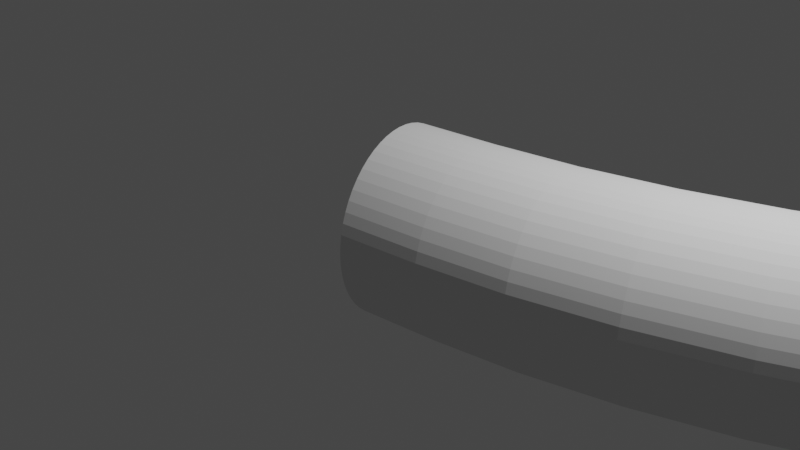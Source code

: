 # Source: pipe-45.blend  (saved by Blender 2.80.75; exported with 4.5.12 LTS)
import bpy
from mathutils import Matrix  # noqa: F401  (used for matrix-valued properties, if any)

bpy.ops.wm.read_factory_settings(use_empty=True)
scene = bpy.context.scene
scene.name = 'Scene'

# ---- collections
col_collection = bpy.data.collections.new('Collection'); scene.collection.children.link(col_collection)

# ---- world
world_world = bpy.data.worlds.new('World'); scene.world = world_world
world_world.use_nodes = True; world_world.node_tree.nodes.clear()
_N = world_world.node_tree.nodes; _L = world_world.node_tree.links
n0 = _N.new('ShaderNodeOutputWorld'); n0.name = 'World Output'; n0.location = (300, 300)
n1 = _N.new('ShaderNodeBackground'); n1.name = 'Background'; n1.location = (10, 300)
n1.inputs[0].default_value = (0.05088, 0.05088, 0.05088, 1.0)
_L.new(n1.outputs[0], n0.inputs[0])
n0.is_active_output = True
world_world.color = (0.05088, 0.05088, 0.05088)
world_world.use_sun_shadow = False
world_world.sun_shadow_jitter_overblur = 0.0

# ---- cameras
cam_camera = bpy.data.cameras.new('Camera')
cam_camera.clip_end = 100.0
cam_camera.ortho_scale = 7.314

# ---- lights
light_light = bpy.data.lights.new('Light', 'POINT')
light_light.transmission_factor = 0.0
light_light.energy = 1000.0
light_light.shadow_soft_size = 0.1
light_light.shadow_maximum_resolution = 0.006
light_light.use_absolute_resolution = True

# ---- meshes
me_plane_001 = bpy.data.meshes.new('Plane.001')
me_plane_001.from_pydata([(-0.2078, 0.9442, 0.2207), (-0.192, 0.8726, 0.4303), (-0.1666, 0.7572, 0.6183), (-0.1329, 0.6038, 0.7753), (-0.09246, 0.4202, 0.8934), (-0.04742, 0.2155, 0.9668), (1.909e-07, -4.731e-07, 0.9916), (0.04742, -0.2155, 0.9668), (0.09246, -0.4202, 0.8934), (0.1329, -0.6038, 0.7753), (0.1666, -0.7572, 0.6183), (0.192, -0.8726, 0.4303), (0.2078, -0.9442, 0.2207), (0.2131, -0.9685, -1.132e-06), (0.2078, -0.9442, -0.2207), (0.192, -0.8726, -0.4303), (0.1666, -0.7572, -0.6183), (0.1329, -0.6038, -0.7753), (0.09246, -0.4202, -0.8934), (0.04742, -0.2155, -0.9668), (-4.079e-07, 1.505e-06, -0.9916), (-0.04742, 0.2155, -0.9668), (-0.09246, 0.4202, -0.8934), (-0.1329, 0.6038, -0.7753), (-0.1666, 0.7572, -0.6183), (-0.192, 0.8726, -0.4303), (-0.2078, 0.9442, -0.2207), (-0.2131, 0.9685, 1.214e-06), (1.539, 1.217, 0.2207), (1.557, 1.146, 0.4303), (1.585, 1.032, 0.6183), (1.623, 0.88, 0.7753), (1.669, 0.698, 0.8934), (1.72, 0.4952, 0.9668), (1.773, 0.2816, 0.9916), (1.827, 0.06804, 0.9668), (1.878, -0.1348, 0.8934), (1.924, -0.3168, 0.7753), (1.962, -0.4688, 0.6183), (1.99, -0.5831, 0.4303), (2.008, -0.6541, 0.2207), (2.014, -0.6781, -1.139e-06), (2.008, -0.6541, -0.2207), (1.99, -0.5831, -0.4303), (1.962, -0.4688, -0.6183), (1.924, -0.3168, -0.7753), (1.878, -0.1348, -0.8934), (1.827, 0.06804, -0.9668), (1.773, 0.2816, -0.9916), (1.72, 0.4952, -0.9668), (1.669, 0.698, -0.8934), (1.623, 0.88, -0.7753), (1.585, 1.032, -0.6183), (1.557, 1.146, -0.4303), (1.539, 1.217, -0.2207), (1.533, 1.241, 1.22e-06), (3.268, 1.768, 0.2207), (3.296, 1.7, 0.4303), (3.341, 1.592, 0.6183), (3.4, 1.447, 0.7753), (3.472, 1.275, 0.8934), (3.552, 1.082, 0.9668), (3.636, 0.8792, 0.9916), (3.72, 0.6764, 0.9668), (3.8, 0.4837, 0.8934), (3.871, 0.3109, 0.7753), (3.931, 0.1666, 0.6183), (3.976, 0.058, 0.4303), (4.004, -0.009409, 0.2207), (4.013, -0.03226, -1.159e-06), (4.004, -0.009409, -0.2207), (3.976, 0.058, -0.4303), (3.931, 0.1666, -0.6183), (3.871, 0.3109, -0.7753), (3.8, 0.4837, -0.8934), (3.72, 0.6764, -0.9668), (3.636, 0.8792, -0.9916), (3.552, 1.082, -0.9668), (3.472, 1.275, -0.8934), (3.4, 1.447, -0.7753), (3.341, 1.592, -0.6183), (3.296, 1.7, -0.4303), (3.268, 1.768, -0.2207), (3.258, 1.791, 1.229e-06), (4.86, 2.586, 0.2207), (4.899, 2.524, 0.4303), (4.962, 2.425, 0.6183), (5.046, 2.293, 0.7753), (5.146, 2.135, 0.8934), (5.258, 1.959, 0.9668), (5.375, 1.773, 0.9916), (5.493, 1.588, 0.9668), (5.605, 1.412, 0.8934), (5.705, 1.254, 0.7753), (5.789, 1.122, 0.6183), (5.852, 1.023, 0.4303), (5.891, 0.9609, 0.2207), (5.904, 0.94, -1.16e-06), (5.891, 0.9609, -0.2207), (5.852, 1.023, -0.4303), (5.789, 1.122, -0.6183), (5.705, 1.254, -0.7753), (5.605, 1.412, -0.8934), (5.493, 1.588, -0.9668), (5.375, 1.774, -0.9916), (5.258, 1.959, -0.9668), (5.146, 2.135, -0.8934), (5.046, 2.293, -0.7753), (4.962, 2.425, -0.6183), (4.899, 2.524, -0.4303), (4.86, 2.586, -0.2207), (4.846, 2.607, 1.218e-06), (5.998, 3.409, 0.2207), (6.046, 3.354, 0.4303), (6.123, 3.264, 0.6183), (6.224, 3.145, 0.7753), (6.347, 3.003, 0.8934), (6.483, 2.844, 0.9668), (6.626, 2.677, 0.9916), (6.769, 2.509, 0.9668), (6.905, 2.351, 0.8934), (7.027, 2.208, 0.7753), (7.129, 2.089, 0.6183), (7.206, 2.0, 0.4303), (7.254, 1.944, 0.2207), (7.27, 1.925, -1.162e-06), (7.254, 1.944, -0.2207), (7.206, 2.0, -0.4303), (7.129, 2.089, -0.6183), (7.027, 2.208, -0.7753), (6.905, 2.351, -0.8934), (6.769, 2.509, -0.9668), (6.626, 2.677, -0.9916), (6.483, 2.844, -0.9668), (6.347, 3.003, -0.8934), (6.224, 3.145, -0.7753), (6.123, 3.264, -0.6183), (6.046, 3.354, -0.4303), (5.998, 3.409, -0.2207), (5.982, 3.428, 1.211e-06), (6.316, 3.684, 0.2207), (6.368, 3.632, 0.4303), (6.452, 3.548, 0.6183), (6.563, 3.437, 0.7753), (6.696, 3.304, 0.8934), (6.844, 3.156, 0.9668), (7.0, 3.0, 0.9916), (7.156, 2.844, 0.9668), (7.304, 2.696, 0.8934), (7.437, 2.563, 0.7753), (7.548, 2.452, 0.6183), (7.632, 2.368, 0.4303), (7.684, 2.316, 0.2207), (7.701, 2.299, -1.155e-06), (7.684, 2.316, -0.2207), (7.632, 2.368, -0.4303), (7.548, 2.452, -0.6183), (7.437, 2.563, -0.7753), (7.304, 2.696, -0.8934), (7.156, 2.844, -0.9668), (7.0, 3.0, -0.9916), (6.844, 3.156, -0.9668), (6.696, 3.304, -0.8934), (6.563, 3.437, -0.7753), (6.452, 3.548, -0.6183), (6.368, 3.632, -0.4303), (6.316, 3.684, -0.2207), (6.299, 3.701, 1.207e-06), (-0.2118, 0.9624, 0.111), (0.6653, 1.059, 0.2207), (1.534, 1.235, 0.111), (0.6599, 1.083, 1.217e-06), (-0.2011, 0.9141, 0.3275), (0.6813, 0.9875, 0.4303), (1.546, 1.187, 0.3275), (-0.1804, 0.82, 0.5276), (0.7071, 0.8723, 0.6183), (1.57, 1.094, 0.5276), (-0.1507, 0.6848, 0.7012), (0.7414, 0.7191, 0.7753), (1.603, 0.9602, 0.7012), (-0.1134, 0.5153, 0.8396), (0.7825, 0.5357, 0.8934), (1.645, 0.7922, 0.8396), (-0.07038, 0.3199, 0.936), (0.8283, 0.3312, 0.9668), (1.694, 0.5986, 0.936), (-0.02386, 0.1084, 0.9854), (0.8765, 0.1159, 0.9916), (1.747, 0.3891, 0.9854), (0.02386, -0.1084, 0.9854), (0.9246, -0.09933, 0.9668), (1.8, 0.1741, 0.9854), (0.07038, -0.3199, 0.936), (0.9704, -0.3038, 0.8934), (1.853, -0.03538, 0.936), (0.1134, -0.5153, 0.8396), (1.011, -0.4872, 0.7753), (1.902, -0.229, 0.8396), (0.1507, -0.6848, 0.7012), (1.046, -0.6404, 0.6183), (1.944, -0.397, 0.7012), (0.1804, -0.82, 0.5276), (1.072, -0.7556, 0.4303), (1.977, -0.531, 0.5276), (0.2011, -0.9141, 0.3275), (1.088, -0.8272, 0.2207), (2.001, -0.6243, 0.3275), (0.2118, -0.9624, 0.111), (1.093, -0.8514, -1.138e-06), (2.013, -0.6721, 0.111), (0.2118, -0.9624, -0.111), (1.088, -0.8272, -0.2207), (2.013, -0.6721, -0.111), (0.2011, -0.9141, -0.3275), (1.072, -0.7556, -0.4303), (2.001, -0.6243, -0.3275), (0.1804, -0.82, -0.5276), (1.046, -0.6404, -0.6183), (1.977, -0.531, -0.5276), (0.1507, -0.6848, -0.7012), (1.011, -0.4872, -0.7753), (1.944, -0.397, -0.7012), (0.1134, -0.5153, -0.8396), (0.9704, -0.3038, -0.8934), (1.902, -0.229, -0.8396), (0.07038, -0.3199, -0.936), (0.9246, -0.09932, -0.9668), (1.853, -0.03538, -0.936), (0.02386, -0.1084, -0.9854), (0.8765, 0.1159, -0.9916), (1.8, 0.1741, -0.9854), (-0.02386, 0.1084, -0.9854), (0.8283, 0.3312, -0.9668), (1.747, 0.3891, -0.9854), (-0.07038, 0.3199, -0.936), (0.7825, 0.5357, -0.8934), (1.694, 0.5986, -0.936), (-0.1134, 0.5153, -0.8396), (0.7414, 0.7191, -0.7753), (1.645, 0.7922, -0.8396), (-0.1507, 0.6848, -0.7012), (0.7071, 0.8723, -0.6183), (1.603, 0.9603, -0.7012), (-0.1804, 0.82, -0.5276), (0.6813, 0.9875, -0.4303), (1.57, 1.094, -0.5276), (-0.2011, 0.9141, -0.3275), (0.6653, 1.059, -0.2207), (1.546, 1.187, -0.3275), (-0.2118, 0.9624, -0.111), (1.534, 1.235, -0.111), (2.41, 1.454, 0.2207), (3.261, 1.785, 0.111), (2.403, 1.477, 1.223e-06), (2.432, 1.384, 0.4303), (3.279, 1.739, 0.3275), (2.468, 1.272, 0.6183), (3.316, 1.651, 0.5276), (2.516, 1.123, 0.7753), (3.369, 1.524, 0.7012), (2.572, 0.9446, 0.8934), (3.435, 1.364, 0.8396), (2.636, 0.7458, 0.9668), (3.511, 1.18, 0.936), (2.702, 0.5365, 0.9916), (3.594, 0.9812, 0.9854), (2.769, 0.3272, 0.9668), (3.678, 0.7771, 0.9854), (2.832, 0.1284, 0.8934), (3.761, 0.5781, 0.936), (2.889, -0.04998, 0.7753), (3.837, 0.3943, 0.8396), (2.936, -0.1989, 0.6183), (3.903, 0.2347, 0.7012), (2.972, -0.311, 0.4303), (3.955, 0.1074, 0.5276), (2.994, -0.3806, 0.2207), (3.992, 0.01889, 0.3275), (3.002, -0.4041, -1.145e-06), (4.011, -0.02652, 0.111), (2.994, -0.3806, -0.2207), (4.011, -0.02652, -0.111), (2.972, -0.311, -0.4303), (3.992, 0.01889, -0.3275), (2.936, -0.1989, -0.6183), (3.955, 0.1074, -0.5276), (2.889, -0.04998, -0.7753), (3.903, 0.2347, -0.7012), (2.832, 0.1284, -0.8934), (3.837, 0.3943, -0.8396), (2.769, 0.3272, -0.9668), (3.761, 0.5781, -0.936), (2.702, 0.5365, -0.9916), (3.678, 0.7771, -0.9854), (2.636, 0.7458, -0.9668), (3.594, 0.9812, -0.9854), (2.572, 0.9446, -0.8934), (3.511, 1.18, -0.936), (2.516, 1.123, -0.7753), (3.435, 1.364, -0.8396), (2.468, 1.272, -0.6183), (3.369, 1.524, -0.7012), (2.432, 1.384, -0.4303), (3.316, 1.651, -0.5276), (2.41, 1.454, -0.2207), (3.279, 1.739, -0.3275), (3.261, 1.785, -0.111), (4.094, 2.15, 0.2207), (4.85, 2.602, 0.111), (4.082, 2.172, 1.223e-06), (4.128, 2.085, 0.4303), (4.876, 2.56, 0.3275), (4.182, 1.981, 0.6183), (4.927, 2.479, 0.5276), (4.254, 1.843, 0.7753), (5.001, 2.363, 0.7012), (4.34, 1.677, 0.8934), (5.094, 2.217, 0.8396), (4.437, 1.492, 0.9668), (5.201, 2.049, 0.936), (4.538, 1.297, 0.9916), (5.316, 1.867, 0.9854), (4.64, 1.102, 0.9668), (5.434, 1.68, 0.9854), (4.736, 0.9174, 0.8934), (5.55, 1.498, 0.936), (4.823, 0.7515, 0.7753), (5.657, 1.33, 0.8396), (4.895, 0.6129, 0.6183), (5.749, 1.184, 0.7012), (4.949, 0.5087, 0.4303), (5.823, 1.068, 0.5276), (4.983, 0.444, 0.2207), (5.874, 0.9868, 0.3275), (4.994, 0.422, -1.156e-06), (5.901, 0.9452, 0.111), (4.983, 0.444, -0.2207), (5.901, 0.9452, -0.111), (4.949, 0.5087, -0.4303), (5.874, 0.9868, -0.3275), (4.895, 0.6129, -0.6183), (5.823, 1.068, -0.5276), (4.823, 0.7515, -0.7753), (5.749, 1.184, -0.7012), (4.736, 0.9174, -0.8934), (5.657, 1.33, -0.8396), (4.64, 1.102, -0.9668), (5.55, 1.498, -0.936), (4.538, 1.297, -0.9916), (5.434, 1.68, -0.9854), (4.437, 1.492, -0.9668), (5.316, 1.867, -0.9854), (4.34, 1.677, -0.8934), (5.201, 2.049, -0.936), (4.254, 1.843, -0.7753), (5.094, 2.217, -0.8396), (4.182, 1.981, -0.6183), (5.001, 2.363, -0.7012), (4.128, 2.085, -0.4303), (4.927, 2.479, -0.5276), (4.094, 2.15, -0.2207), (4.876, 2.56, -0.3275), (4.85, 2.602, -0.111), (5.523, 3.042, 0.2207), (5.986, 3.423, 0.111), (5.508, 3.062, 1.215e-06), (5.567, 2.983, 0.4303), (6.018, 3.386, 0.3275), (5.638, 2.889, 0.6183), (6.081, 3.313, 0.5276), (5.732, 2.764, 0.7753), (6.171, 3.208, 0.7012), (5.844, 2.614, 0.8934), (6.283, 3.076, 0.8396), (5.969, 2.447, 0.9668), (6.413, 2.925, 0.936), (6.101, 2.272, 0.9916), (6.554, 2.761, 0.9854), (6.233, 2.096, 0.9668), (6.698, 2.592, 0.9854), (6.359, 1.929, 0.8934), (6.839, 2.428, 0.936), (6.471, 1.779, 0.7753), (6.968, 2.277, 0.8396), (6.565, 1.654, 0.6183), (7.081, 2.145, 0.7012), (6.636, 1.56, 0.4303), (7.171, 2.04, 0.5276), (6.68, 1.501, 0.2207), (7.234, 1.967, 0.3275), (6.695, 1.482, -1.158e-06), (7.266, 1.93, 0.111), (6.68, 1.501, -0.2207), (7.266, 1.93, -0.111), (6.636, 1.56, -0.4303), (7.234, 1.967, -0.3275), (6.565, 1.654, -0.6183), (7.171, 2.04, -0.5276), (6.471, 1.779, -0.7753), (7.081, 2.145, -0.7012), (6.359, 1.929, -0.8934), (6.968, 2.277, -0.8396), (6.233, 2.096, -0.9668), (6.839, 2.428, -0.936), (6.101, 2.272, -0.9916), (6.698, 2.593, -0.9854), (5.969, 2.447, -0.9668), (6.554, 2.761, -0.9854), (5.844, 2.614, -0.8934), (6.413, 2.925, -0.936), (5.732, 2.764, -0.7753), (6.283, 3.076, -0.8396), (5.638, 2.889, -0.6183), (6.171, 3.208, -0.7012), (5.567, 2.983, -0.4303), (6.081, 3.313, -0.5276), (5.523, 3.042, -0.2207), (6.018, 3.386, -0.3275), (5.986, 3.423, -0.111), (6.228, 3.6, 0.2207), (6.303, 3.697, 0.111), (6.211, 3.618, 1.211e-06), (6.279, 3.547, 0.4303), (6.338, 3.662, 0.3275), (6.359, 3.461, 0.6183), (6.406, 3.594, 0.5276), (6.467, 3.346, 0.7753), (6.504, 3.496, 0.7012), (6.595, 3.209, 0.8934), (6.627, 3.373, 0.8396), (6.738, 3.056, 0.9668), (6.768, 3.232, 0.936), (6.889, 2.895, 0.9916), (6.921, 3.079, 0.9854), (7.04, 2.734, 0.9668), (7.079, 2.921, 0.9854), (7.183, 2.581, 0.8934), (7.232, 2.768, 0.936), (7.311, 2.444, 0.7753), (7.373, 2.627, 0.8396), (7.419, 2.33, 0.6183), (7.496, 2.504, 0.7012), (7.499, 2.244, 0.4303), (7.594, 2.406, 0.5276), (7.549, 2.19, 0.2207), (7.662, 2.338, 0.3275), (7.566, 2.172, -1.153e-06), (7.697, 2.303, 0.111), (7.549, 2.19, -0.2207), (7.697, 2.303, -0.111), (7.499, 2.244, -0.4303), (7.662, 2.338, -0.3275), (7.419, 2.33, -0.6183), (7.594, 2.406, -0.5276), (7.311, 2.444, -0.7753), (7.496, 2.504, -0.7012), (7.183, 2.582, -0.8934), (7.373, 2.627, -0.8396), (7.04, 2.734, -0.9668), (7.232, 2.768, -0.936), (6.889, 2.895, -0.9916), (7.079, 2.921, -0.9854), (6.738, 3.056, -0.9668), (6.921, 3.079, -0.9854), (6.595, 3.209, -0.8934), (6.768, 3.232, -0.936), (6.467, 3.346, -0.7753), (6.627, 3.373, -0.8396), (6.359, 3.461, -0.6183), (6.504, 3.496, -0.7012), (6.279, 3.547, -0.4303), (6.406, 3.594, -0.5276), (6.228, 3.6, -0.2207), (6.338, 3.662, -0.3275), (6.303, 3.697, -0.111), (0.6612, 1.077, 0.111), (0.672, 1.029, 0.3275), (0.6931, 0.935, 0.5276), (0.7233, 0.8, 0.7012), (0.7612, 0.6306, 0.8396), (0.8049, 0.4354, 0.936), (0.8522, 0.2243, 0.9854), (0.9007, 0.007626, 0.9854), (0.948, -0.2036, 0.936), (0.9917, -0.3987, 0.8396), (1.03, -0.5681, 0.7012), (1.06, -0.7032, 0.5276), (1.081, -0.7972, 0.3275), (1.092, -0.8454, 0.111), (1.092, -0.8454, -0.111), (1.081, -0.7972, -0.3275), (1.06, -0.7032, -0.5276), (1.03, -0.5681, -0.7012), (0.9917, -0.3987, -0.8396), (0.948, -0.2036, -0.936), (0.9007, 0.007628, -0.9854), (0.8522, 0.2243, -0.9854), (0.8049, 0.4354, -0.936), (0.7612, 0.6306, -0.8396), (0.7233, 0.8, -0.7012), (0.6931, 0.935, -0.5276), (0.672, 1.029, -0.3275), (0.6612, 1.077, -0.111), (2.405, 1.471, 0.111), (2.42, 1.424, 0.3275), (2.449, 1.333, 0.5276), (2.49, 1.202, 0.7012), (2.543, 1.037, 0.8396), (2.603, 0.8472, 0.936), (2.669, 0.6418, 0.9854), (2.736, 0.4312, 0.9854), (2.801, 0.2258, 0.936), (2.862, 0.03605, 0.8396), (2.914, -0.1286, 0.7012), (2.956, -0.26, 0.5276), (2.985, -0.3513, 0.3275), (3.0, -0.3982, 0.111), (3.0, -0.3982, -0.111), (2.985, -0.3513, -0.3275), (2.956, -0.26, -0.5276), (2.914, -0.1286, -0.7012), (2.862, 0.03605, -0.8396), (2.801, 0.2258, -0.936), (2.736, 0.4312, -0.9854), (2.669, 0.6418, -0.9854), (2.603, 0.8472, -0.936), (2.543, 1.037, -0.8396), (2.49, 1.202, -0.7012), (2.449, 1.333, -0.5276), (2.42, 1.424, -0.3275), (2.405, 1.471, -0.111), (4.085, 2.166, 0.111), (4.108, 2.123, 0.3275), (4.152, 2.038, 0.5276), (4.216, 1.916, 0.7012), (4.296, 1.763, 0.8396), (4.388, 1.586, 0.936), (4.487, 1.395, 0.9854), (4.589, 1.199, 0.9854), (4.689, 1.008, 0.936), (4.781, 0.8315, 0.8396), (4.861, 0.6783, 0.7012), (4.924, 0.5561, 0.5276), (4.969, 0.4711, 0.3275), (4.991, 0.4275, 0.111), (4.991, 0.4275, -0.111), (4.969, 0.4711, -0.3275), (4.924, 0.5561, -0.5276), (4.861, 0.6783, -0.7012), (4.781, 0.8315, -0.8396), (4.689, 1.008, -0.936), (4.589, 1.199, -0.9854), (4.487, 1.395, -0.9854), (4.388, 1.586, -0.936), (4.296, 1.763, -0.8396), (4.216, 1.916, -0.7012), (4.152, 2.038, -0.5276), (4.108, 2.123, -0.3275), (4.085, 2.166, -0.111), (5.512, 3.057, 0.111), (5.541, 3.017, 0.3275), (5.599, 2.941, 0.5276), (5.682, 2.83, 0.7012), (5.786, 2.692, 0.8396), (5.905, 2.533, 0.936), (6.035, 2.36, 0.9854), (6.168, 2.183, 0.9854), (6.297, 2.011, 0.936), (6.417, 1.851, 0.8396), (6.521, 1.713, 0.7012), (6.604, 1.603, 0.5276), (6.661, 1.526, 0.3275), (6.691, 1.487, 0.111), (6.691, 1.487, -0.111), (6.661, 1.526, -0.3275), (6.604, 1.603, -0.5276), (6.521, 1.713, -0.7012), (6.417, 1.851, -0.8396), (6.297, 2.011, -0.936), (6.168, 2.183, -0.9854), (6.035, 2.36, -0.9854), (5.905, 2.533, -0.936), (5.786, 2.692, -0.8396), (5.682, 2.83, -0.7012), (5.599, 2.941, -0.5276), (5.541, 3.017, -0.3275), (5.512, 3.057, -0.111), (6.216, 3.614, 0.111), (6.25, 3.578, 0.3275), (6.315, 3.507, 0.5276), (6.41, 3.407, 0.7012), (6.528, 3.28, 0.8396), (6.665, 3.134, 0.936), (6.813, 2.976, 0.9854), (6.965, 2.814, 0.9854), (7.113, 2.656, 0.936), (7.249, 2.511, 0.8396), (7.368, 2.384, 0.7012), (7.462, 2.283, 0.5276), (7.528, 2.213, 0.3275), (7.562, 2.177, 0.111), (7.562, 2.177, -0.111), (7.528, 2.213, -0.3275), (7.462, 2.283, -0.5276), (7.368, 2.384, -0.7012), (7.249, 2.511, -0.8396), (7.113, 2.656, -0.936), (6.965, 2.814, -0.9854), (6.813, 2.976, -0.9854), (6.665, 3.134, -0.936), (6.528, 3.28, -0.8396), (6.41, 3.407, -0.7012), (6.315, 3.507, -0.5276), (6.25, 3.578, -0.3275), (6.216, 3.614, -0.111), (-0.2014, 0.8958, 0.2096), (-0.1861, 0.8278, 0.4087), (-0.1615, 0.7183, 0.5873), (-0.1288, 0.5728, 0.7363), (-0.0896, 0.3985, 0.8485), (-0.04594, 0.2043, 0.9181), (2.003e-05, -0.0001515, 0.9416), (0.04597, -0.2046, 0.918), (0.08962, -0.3988, 0.8484), (0.1288, -0.5729, 0.7362), (0.1615, -0.7184, 0.5871), (0.1861, -0.8279, 0.4086), (0.2013, -0.8959, 0.2095), (0.2065, -0.9189, -1.132e-06), (0.2013, -0.8959, -0.2095), (0.1861, -0.8279, -0.4086), (0.1615, -0.7184, -0.5871), (0.1288, -0.5729, -0.7362), (0.08962, -0.3988, -0.8484), (0.04597, -0.2046, -0.918), (1.943e-05, -0.0001496, -0.9416), (-0.04594, 0.2043, -0.9181), (-0.0896, 0.3985, -0.8485), (-0.1288, 0.5728, -0.7363), (-0.1615, 0.7183, -0.5873), (-0.1861, 0.8278, -0.4087), (-0.2014, 0.8958, -0.2096), (-0.2066, 0.9189, 1.214e-06), (1.549, 1.17, 0.2095), (1.566, 1.102, 0.4086), (1.594, 0.9938, 0.5871), (1.63, 0.8496, 0.7362), (1.674, 0.6769, 0.8484), (1.722, 0.4844, 0.918), (1.773, 0.2817, 0.9416), (1.825, 0.07898, 0.9181), (1.873, -0.1136, 0.8484), (1.917, -0.2863, 0.7363), (1.953, -0.4306, 0.5872), (1.98, -0.5392, 0.4086), (1.997, -0.6066, 0.2096), (2.003, -0.6294, -1.139e-06), (1.997, -0.6066, -0.2096), (1.98, -0.5392, -0.4086), (1.953, -0.4306, -0.5872), (1.917, -0.2863, -0.7363), (1.873, -0.1136, -0.8484), (1.825, 0.07898, -0.9181), (1.773, 0.2817, -0.9416), (1.722, 0.4844, -0.918), (1.674, 0.6769, -0.8484), (1.63, 0.8496, -0.7362), (1.594, 0.9938, -0.5871), (1.566, 1.102, -0.4086), (1.549, 1.17, -0.2095), (1.544, 1.193, 1.22e-06), (3.286, 1.723, 0.2096), (3.313, 1.659, 0.4086), (3.356, 1.556, 0.5872), (3.412, 1.419, 0.7362), (3.48, 1.255, 0.8484), (3.556, 1.072, 0.918), (3.636, 0.8792, 0.9416), (3.716, 0.6868, 0.9181), (3.791, 0.5039, 0.8485), (3.859, 0.3398, 0.7363), (3.916, 0.2028, 0.5872), (3.959, 0.09966, 0.4087), (3.985, 0.03563, 0.2096), (3.994, 0.01393, -1.159e-06), (3.985, 0.03563, -0.2096), (3.959, 0.09967, -0.4087), (3.916, 0.2028, -0.5872), (3.859, 0.3398, -0.7363), (3.791, 0.5039, -0.8485), (3.716, 0.6868, -0.9181), (3.636, 0.8792, -0.9416), (3.556, 1.072, -0.918), (3.48, 1.255, -0.8484), (3.412, 1.419, -0.7362), (3.356, 1.556, -0.5872), (3.313, 1.659, -0.4086), (3.286, 1.723, -0.2096), (3.277, 1.744, 1.229e-06), (4.886, 2.545, 0.2096), (4.923, 2.486, 0.4086), (4.983, 2.392, 0.5872), (5.062, 2.267, 0.7362), (5.157, 2.117, 0.8484), (5.263, 1.95, 0.918), (5.375, 1.774, 0.9416), (5.487, 1.598, 0.9181), (5.593, 1.43, 0.8485), (5.688, 1.28, 0.7363), (5.768, 1.155, 0.5872), (5.828, 1.061, 0.4087), (5.865, 1.002, 0.2096), (5.878, 0.9824, -1.16e-06), (5.865, 1.002, -0.2096), (5.828, 1.061, -0.4087), (5.768, 1.155, -0.5872), (5.688, 1.28, -0.7363), (5.593, 1.43, -0.8485), (5.487, 1.598, -0.9181), (5.375, 1.774, -0.9416), (5.263, 1.95, -0.918), (5.157, 2.117, -0.8484), (5.062, 2.267, -0.7362), (4.983, 2.392, -0.5872), (4.923, 2.486, -0.4086), (4.886, 2.545, -0.2096), (4.873, 2.565, 1.218e-06), (6.029, 3.371, 0.2096), (6.074, 3.318, 0.4086), (6.147, 3.234, 0.5871), (6.244, 3.121, 0.7362), (6.36, 2.986, 0.8484), (6.49, 2.835, 0.918), (6.626, 2.677, 0.9416), (6.762, 2.518, 0.918), (6.892, 2.368, 0.8484), (7.008, 2.233, 0.7363), (7.105, 2.12, 0.5872), (7.178, 2.035, 0.4086), (7.223, 1.982, 0.2096), (7.238, 1.964, -1.162e-06), (7.223, 1.982, -0.2096), (7.178, 2.035, -0.4086), (7.105, 2.12, -0.5872), (7.008, 2.233, -0.7363), (6.892, 2.368, -0.8484), (6.762, 2.518, -0.918), (6.626, 2.677, -0.9416), (6.49, 2.835, -0.918), (6.36, 2.986, -0.8484), (6.244, 3.121, -0.7362), (6.147, 3.234, -0.5871), (6.074, 3.318, -0.4086), (6.029, 3.371, -0.2096), (6.013, 3.389, 1.211e-06), (6.35, 3.648, 0.2095), (6.399, 3.599, 0.4086), (6.479, 3.52, 0.5871), (6.584, 3.415, 0.7362), (6.711, 3.288, 0.8484), (6.852, 3.148, 0.918), (7.0, 3.0, 0.9416), (7.148, 2.852, 0.918), (7.289, 2.712, 0.8484), (7.416, 2.586, 0.7362), (7.521, 2.48, 0.5871), (7.601, 2.401, 0.4086), (7.65, 2.352, 0.2096), (7.667, 2.335, -1.155e-06), (7.65, 2.352, -0.2096), (7.601, 2.401, -0.4086), (7.521, 2.48, -0.5871), (7.416, 2.586, -0.7362), (7.289, 2.712, -0.8484), (7.148, 2.852, -0.918), (7.0, 3.0, -0.9416), (6.852, 3.148, -0.918), (6.711, 3.288, -0.8484), (6.584, 3.415, -0.7362), (6.479, 3.52, -0.5871), (6.399, 3.599, -0.4086), (6.35, 3.648, -0.2095), (6.333, 3.665, 1.207e-06), (-0.2053, 0.9131, 0.1055), (0.6728, 1.011, 0.2096), (1.545, 1.187, 0.1054), (0.6676, 1.034, 1.217e-06), (-0.195, 0.8673, 0.3111), (0.6883, 0.943, 0.4086), (1.557, 1.141, 0.311), (-0.1749, 0.778, 0.5011), (0.7132, 0.8336, 0.5871), (1.579, 1.053, 0.501), (-0.1461, 0.6496, 0.666), (0.7463, 0.6883, 0.7362), (1.611, 0.9258, 0.6658), (-0.1099, 0.4887, 0.7974), (0.7859, 0.5142, 0.8484), (1.651, 0.7663, 0.7973), (-0.0682, 0.3033, 0.8889), (0.83, 0.3202, 0.918), (1.698, 0.5825, 0.8888), (-0.0231, 0.1027, 0.9357), (0.8764, 0.116, 0.9416), (1.748, 0.3837, 0.9357), (0.02314, -0.103, 0.9357), (0.9229, -0.08826, 0.9181), (1.799, 0.1797, 0.9357), (0.06822, -0.3036, 0.8888), (0.967, -0.2823, 0.8484), (1.849, -0.01919, 0.8888), (0.1099, -0.4889, 0.7973), (1.007, -0.4564, 0.7363), (1.896, -0.203, 0.7974), (0.146, -0.6498, 0.6658), (1.04, -0.6017, 0.5872), (1.936, -0.3625, 0.6659), (0.1749, -0.7781, 0.501), (1.064, -0.7111, 0.4086), (1.968, -0.4897, 0.5011), (0.1949, -0.8673, 0.311), (1.08, -0.7791, 0.2096), (1.99, -0.5783, 0.3111), (0.2052, -0.9131, 0.1054), (1.085, -0.8021, -1.138e-06), (2.002, -0.6237, 0.1054), (0.2052, -0.9131, -0.1054), (1.08, -0.7791, -0.2096), (2.002, -0.6237, -0.1055), (0.1949, -0.8673, -0.311), (1.064, -0.7111, -0.4086), (1.99, -0.5783, -0.3111), (0.1749, -0.7781, -0.501), (1.04, -0.6017, -0.5872), (1.968, -0.4897, -0.5011), (0.146, -0.6498, -0.6658), (1.007, -0.4563, -0.7363), (1.936, -0.3625, -0.6659), (0.1099, -0.4889, -0.7973), (0.967, -0.2823, -0.8484), (1.896, -0.203, -0.7974), (0.06822, -0.3036, -0.8888), (0.9229, -0.08826, -0.9181), (1.849, -0.01919, -0.8888), (0.02314, -0.103, -0.9357), (0.8764, 0.116, -0.9416), (1.799, 0.1797, -0.9357), (-0.02311, 0.1027, -0.9357), (0.83, 0.3202, -0.918), (1.748, 0.3837, -0.9357), (-0.0682, 0.3033, -0.8889), (0.7859, 0.5142, -0.8484), (1.698, 0.5825, -0.8888), (-0.1099, 0.4887, -0.7974), (0.7463, 0.6883, -0.7362), (1.651, 0.7663, -0.7973), (-0.1461, 0.6496, -0.666), (0.7132, 0.8336, -0.5871), (1.611, 0.9258, -0.6658), (-0.1749, 0.778, -0.5011), (0.6883, 0.943, -0.4086), (1.579, 1.053, -0.501), (-0.195, 0.8673, -0.3111), (0.6728, 1.011, -0.2096), (1.557, 1.141, -0.311), (-0.2053, 0.9131, -0.1055), (1.545, 1.187, -0.1054), (2.425, 1.407, 0.2096), (3.28, 1.739, 0.1055), (2.418, 1.429, 1.223e-06), (2.446, 1.341, 0.4086), (3.298, 1.696, 0.3111), (2.48, 1.235, 0.5871), (3.332, 1.612, 0.501), (2.525, 1.093, 0.7362), (3.382, 1.491, 0.6659), (2.579, 0.924, 0.8484), (3.445, 1.339, 0.7973), (2.639, 0.7352, 0.918), (3.517, 1.165, 0.8888), (2.702, 0.5366, 0.9416), (3.596, 0.9761, 0.9357), (2.765, 0.3379, 0.9181), (3.676, 0.7824, 0.9357), (2.826, 0.1491, 0.8485), (3.754, 0.5935, 0.8888), (2.879, -0.02019, 0.7363), (3.826, 0.419, 0.7974), (2.924, -0.1616, 0.5872), (3.889, 0.2675, 0.666), (2.958, -0.2681, 0.4087), (3.939, 0.1466, 0.5011), (2.979, -0.3341, 0.2096), (3.974, 0.06252, 0.3111), (2.986, -0.3565, -1.145e-06), (3.992, 0.01938, 0.1055), (2.979, -0.3341, -0.2096), (3.992, 0.01938, -0.1055), (2.958, -0.2681, -0.4087), (3.974, 0.06252, -0.3111), (2.924, -0.1616, -0.5872), (3.939, 0.1466, -0.5011), (2.879, -0.02019, -0.7363), (3.889, 0.2675, -0.666), (2.826, 0.1491, -0.8485), (3.826, 0.419, -0.7974), (2.765, 0.3379, -0.9181), (3.754, 0.5935, -0.8888), (2.702, 0.5366, -0.9416), (3.676, 0.7824, -0.9357), (2.639, 0.7352, -0.918), (3.596, 0.9761, -0.9357), (2.579, 0.924, -0.8484), (3.517, 1.165, -0.8888), (2.525, 1.093, -0.7362), (3.445, 1.339, -0.7973), (2.48, 1.235, -0.5871), (3.382, 1.491, -0.6659), (2.446, 1.341, -0.4086), (3.332, 1.612, -0.501), (2.425, 1.407, -0.2096), (3.298, 1.696, -0.3111), (3.28, 1.739, -0.1054), (4.116, 2.107, 0.2096), (4.876, 2.56, 0.1054), (4.105, 2.128, 1.223e-06), (4.148, 2.045, 0.4086), (4.901, 2.52, 0.311), (4.2, 1.946, 0.5872), (4.95, 2.443, 0.501), (4.268, 1.815, 0.7362), (5.02, 2.333, 0.6659), (4.35, 1.657, 0.8484), (5.108, 2.194, 0.7973), (4.442, 1.482, 0.918), (5.209, 2.035, 0.8888), (4.538, 1.297, 0.9416), (5.319, 1.862, 0.9357), (4.635, 1.112, 0.9181), (5.431, 1.685, 0.9357), (4.726, 0.9368, 0.8485), (5.541, 1.512, 0.8888), (4.808, 0.7793, 0.7363), (5.642, 1.353, 0.7974), (4.877, 0.6478, 0.5872), (5.73, 1.214, 0.666), (4.928, 0.5488, 0.4087), (5.801, 1.104, 0.5011), (4.96, 0.4873, 0.2096), (5.849, 1.027, 0.3111), (4.971, 0.4665, -1.156e-06), (5.874, 0.9874, 0.1055), (4.96, 0.4873, -0.2096), (5.874, 0.9874, -0.1055), (4.928, 0.5488, -0.4087), (5.849, 1.027, -0.3111), (4.877, 0.6478, -0.5872), (5.801, 1.104, -0.5011), (4.808, 0.7793, -0.7363), (5.73, 1.214, -0.666), (4.726, 0.9368, -0.8485), (5.642, 1.353, -0.7974), (4.635, 1.112, -0.9181), (5.541, 1.512, -0.8888), (4.538, 1.297, -0.9416), (5.431, 1.685, -0.9357), (4.442, 1.482, -0.918), (5.319, 1.862, -0.9357), (4.35, 1.657, -0.8484), (5.209, 2.035, -0.8888), (4.268, 1.815, -0.7362), (5.108, 2.194, -0.7973), (4.2, 1.946, -0.5872), (5.02, 2.333, -0.6659), (4.148, 2.045, -0.4086), (4.95, 2.443, -0.501), (4.116, 2.107, -0.2096), (4.901, 2.52, -0.311), (4.876, 2.56, -0.1054), (5.552, 3.002, 0.2096), (6.017, 3.384, 0.1054), (5.538, 3.021, 1.215e-06), (5.593, 2.947, 0.4086), (6.048, 3.349, 0.311), (5.661, 2.858, 0.5872), (6.107, 3.28, 0.501), (5.75, 2.739, 0.7362), (6.193, 3.18, 0.6659), (5.857, 2.597, 0.8484), (6.3, 3.056, 0.7973), (5.976, 2.438, 0.918), (6.424, 2.912, 0.8888), (6.101, 2.272, 0.9416), (6.557, 2.756, 0.9357), (6.227, 2.105, 0.9181), (6.694, 2.597, 0.9357), (6.346, 1.947, 0.8484), (6.828, 2.441, 0.8888), (6.453, 1.804, 0.7363), (6.952, 2.298, 0.7974), (6.542, 1.686, 0.5872), (7.059, 2.173, 0.6659), (6.609, 1.596, 0.4087), (7.145, 2.074, 0.5011), (6.651, 1.541, 0.2096), (7.204, 2.004, 0.3111), (6.665, 1.522, -1.158e-06), (7.235, 1.969, 0.1054), (6.651, 1.541, -0.2096), (7.235, 1.969, -0.1055), (6.609, 1.596, -0.4087), (7.204, 2.004, -0.3111), (6.542, 1.686, -0.5872), (7.145, 2.074, -0.5011), (6.453, 1.804, -0.7363), (7.059, 2.173, -0.6659), (6.346, 1.947, -0.8484), (6.952, 2.298, -0.7974), (6.227, 2.105, -0.9181), (6.828, 2.441, -0.8888), (6.101, 2.272, -0.9416), (6.694, 2.597, -0.9357), (5.976, 2.438, -0.918), (6.557, 2.756, -0.9357), (5.857, 2.597, -0.8484), (6.424, 2.912, -0.8888), (5.75, 2.739, -0.7362), (6.3, 3.056, -0.7973), (5.661, 2.858, -0.5872), (6.193, 3.18, -0.6659), (5.593, 2.947, -0.4086), (6.107, 3.28, -0.501), (5.552, 3.002, -0.2096), (6.048, 3.349, -0.311), (6.017, 3.384, -0.1054), (6.261, 3.564, 0.2095), (6.337, 3.661, 0.1054), (6.245, 3.581, 1.211e-06), (6.308, 3.513, 0.4086), (6.371, 3.628, 0.311), (6.385, 3.431, 0.5871), (6.435, 3.563, 0.501), (6.487, 3.323, 0.7362), (6.528, 3.47, 0.6658), (6.609, 3.193, 0.8484), (6.645, 3.354, 0.7973), (6.746, 3.048, 0.918), (6.78, 3.22, 0.8888), (6.889, 2.895, 0.9416), (6.925, 3.074, 0.9357), (7.032, 2.743, 0.918), (7.075, 2.926, 0.9357), (7.168, 2.598, 0.8484), (7.22, 2.78, 0.8888), (7.291, 2.468, 0.7362), (7.355, 2.646, 0.7973), (7.393, 2.359, 0.5872), (7.472, 2.53, 0.6659), (7.469, 2.278, 0.4086), (7.565, 2.437, 0.501), (7.517, 2.227, 0.2096), (7.63, 2.373, 0.311), (7.533, 2.21, -1.153e-06), (7.663, 2.339, 0.1054), (7.517, 2.227, -0.2096), (7.663, 2.339, -0.1054), (7.469, 2.278, -0.4086), (7.63, 2.373, -0.311), (7.393, 2.359, -0.5872), (7.565, 2.437, -0.501), (7.291, 2.468, -0.7363), (7.472, 2.53, -0.6659), (7.168, 2.598, -0.8484), (7.355, 2.646, -0.7973), (7.032, 2.743, -0.9181), (7.22, 2.78, -0.8888), (6.889, 2.895, -0.9416), (7.075, 2.926, -0.9357), (6.746, 3.048, -0.918), (6.925, 3.074, -0.9357), (6.609, 3.193, -0.8484), (6.78, 3.22, -0.8888), (6.487, 3.323, -0.7362), (6.645, 3.354, -0.7973), (6.385, 3.431, -0.5871), (6.528, 3.47, -0.6658), (6.308, 3.513, -0.4086), (6.435, 3.563, -0.501), (6.261, 3.564, -0.2095), (6.371, 3.628, -0.311), (6.337, 3.661, -0.1054), (0.6689, 1.028, 0.1054), (0.6793, 0.9824, 0.311), (0.6996, 0.8932, 0.501), (0.7288, 0.765, 0.6659), (0.7654, 0.6043, 0.7973), (0.8075, 0.4191, 0.8888), (0.8531, 0.2188, 0.9357), (0.8998, 0.01322, 0.9357), (0.9454, -0.1872, 0.8888), (0.9875, -0.3724, 0.7974), (1.024, -0.5331, 0.6659), (1.053, -0.6613, 0.5011), (1.073, -0.7505, 0.3111), (1.084, -0.7963, 0.1054), (1.084, -0.7963, -0.1055), (1.073, -0.7505, -0.3111), (1.053, -0.6613, -0.5011), (1.024, -0.5331, -0.6659), (0.9875, -0.3724, -0.7974), (0.9454, -0.1872, -0.8888), (0.8998, 0.01322, -0.9357), (0.8531, 0.2188, -0.9357), (0.8075, 0.4191, -0.8888), (0.7654, 0.6043, -0.7973), (0.7288, 0.765, -0.6659), (0.6996, 0.8932, -0.501), (0.6793, 0.9824, -0.311), (0.6689, 1.028, -0.1054), (2.42, 1.424, 0.1054), (2.434, 1.379, 0.311), (2.461, 1.293, 0.501), (2.501, 1.168, 0.6659), (2.551, 1.012, 0.7973), (2.608, 0.8314, 0.8888), (2.67, 0.6365, 0.9357), (2.734, 0.4366, 0.9357), (2.796, 0.2417, 0.8888), (2.853, 0.0615, 0.7974), (2.903, -0.09487, 0.6659), (2.943, -0.2196, 0.5011), (2.97, -0.3064, 0.3111), (2.985, -0.3509, 0.1055), (2.985, -0.3509, -0.1055), (2.97, -0.3064, -0.3111), (2.943, -0.2196, -0.5011), (2.903, -0.09487, -0.6659), (2.853, 0.0615, -0.7974), (2.796, 0.2417, -0.8888), (2.734, 0.4366, -0.9357), (2.67, 0.6365, -0.9357), (2.608, 0.8314, -0.8888), (2.551, 1.012, -0.7973), (2.501, 1.168, -0.6659), (2.461, 1.293, -0.501), (2.434, 1.379, -0.311), (2.42, 1.424, -0.1054), (4.108, 2.122, 0.1054), (4.13, 2.081, 0.3111), (4.172, 2.0, 0.501), (4.232, 1.884, 0.6659), (4.308, 1.739, 0.7973), (4.395, 1.571, 0.8888), (4.49, 1.39, 0.9357), (4.587, 1.204, 0.9357), (4.681, 1.023, 0.8888), (4.769, 0.8553, 0.7974), (4.844, 0.7098, 0.666), (4.905, 0.5938, 0.5011), (4.947, 0.5131, 0.3111), (4.969, 0.4717, 0.1055), (4.969, 0.4717, -0.1055), (4.947, 0.5131, -0.3111), (4.905, 0.5938, -0.5011), (4.844, 0.7098, -0.666), (4.769, 0.8553, -0.7974), (4.681, 1.023, -0.8888), (4.587, 1.204, -0.9357), (4.49, 1.39, -0.9357), (4.395, 1.571, -0.8888), (4.308, 1.739, -0.7973), (4.232, 1.884, -0.6659), (4.172, 2.0, -0.501), (4.13, 2.081, -0.3111), (4.108, 2.122, -0.1054), (5.541, 3.017, 0.1054), (5.569, 2.979, 0.311), (5.624, 2.906, 0.501), (5.703, 2.802, 0.6659), (5.801, 2.67, 0.7973), (5.915, 2.519, 0.8888), (6.038, 2.356, 0.9357), (6.164, 2.188, 0.9357), (6.288, 2.024, 0.8888), (6.401, 1.873, 0.7974), (6.5, 1.742, 0.6659), (6.579, 1.637, 0.5011), (6.634, 1.564, 0.3111), (6.662, 1.527, 0.1055), (6.662, 1.527, -0.1055), (6.634, 1.564, -0.3111), (6.579, 1.637, -0.5011), (6.5, 1.742, -0.6659), (6.401, 1.873, -0.7974), (6.288, 2.024, -0.8888), (6.164, 2.188, -0.9357), (6.038, 2.356, -0.9357), (5.915, 2.519, -0.8888), (5.801, 2.67, -0.7973), (5.703, 2.802, -0.6659), (5.624, 2.906, -0.501), (5.569, 2.979, -0.311), (5.541, 3.017, -0.1054), (6.249, 3.577, 0.1054), (6.281, 3.542, 0.311), (6.343, 3.476, 0.501), (6.433, 3.38, 0.6658), (6.546, 3.26, 0.7973), (6.676, 3.122, 0.8888), (6.817, 2.972, 0.9357), (6.961, 2.819, 0.9357), (7.102, 2.669, 0.8888), (7.232, 2.53, 0.7973), (7.344, 2.41, 0.6659), (7.434, 2.315, 0.501), (7.497, 2.248, 0.311), (7.529, 2.214, 0.1054), (7.529, 2.214, -0.1054), (7.497, 2.248, -0.311), (7.434, 2.315, -0.501), (7.344, 2.41, -0.6659), (7.232, 2.531, -0.7973), (7.102, 2.669, -0.8888), (6.961, 2.819, -0.9357), (6.817, 2.972, -0.9357), (6.676, 3.122, -0.8888), (6.546, 3.26, -0.7973), (6.433, 3.38, -0.6658), (6.343, 3.476, -0.501), (6.281, 3.542, -0.311), (6.249, 3.577, -0.1054)], [], [(0, 169, 476, 168), (169, 28, 170, 476), (476, 170, 55, 171), (168, 476, 171, 27), (1, 173, 477, 172), (173, 29, 174, 477), (477, 174, 28, 169), (172, 477, 169, 0), (2, 176, 478, 175), (176, 30, 177, 478), (478, 177, 29, 173), (175, 478, 173, 1), (3, 179, 479, 178), (179, 31, 180, 479), (479, 180, 30, 176), (178, 479, 176, 2), (4, 182, 480, 181), (182, 32, 183, 480), (480, 183, 31, 179), (181, 480, 179, 3), (5, 185, 481, 184), (185, 33, 186, 481), (481, 186, 32, 182), (184, 481, 182, 4), (6, 188, 482, 187), (188, 34, 189, 482), (482, 189, 33, 185), (187, 482, 185, 5), (7, 191, 483, 190), (191, 35, 192, 483), (483, 192, 34, 188), (190, 483, 188, 6), (8, 194, 484, 193), (194, 36, 195, 484), (484, 195, 35, 191), (193, 484, 191, 7), (9, 197, 485, 196), (197, 37, 198, 485), (485, 198, 36, 194), (196, 485, 194, 8), (10, 200, 486, 199), (200, 38, 201, 486), (486, 201, 37, 197), (199, 486, 197, 9), (11, 203, 487, 202), (203, 39, 204, 487), (487, 204, 38, 200), (202, 487, 200, 10), (12, 206, 488, 205), (206, 40, 207, 488), (488, 207, 39, 203), (205, 488, 203, 11), (13, 209, 489, 208), (209, 41, 210, 489), (489, 210, 40, 206), (208, 489, 206, 12), (14, 212, 490, 211), (212, 42, 213, 490), (490, 213, 41, 209), (211, 490, 209, 13), (15, 215, 491, 214), (215, 43, 216, 491), (491, 216, 42, 212), (214, 491, 212, 14), (16, 218, 492, 217), (218, 44, 219, 492), (492, 219, 43, 215), (217, 492, 215, 15), (17, 221, 493, 220), (221, 45, 222, 493), (493, 222, 44, 218), (220, 493, 218, 16), (18, 224, 494, 223), (224, 46, 225, 494), (494, 225, 45, 221), (223, 494, 221, 17), (19, 227, 495, 226), (227, 47, 228, 495), (495, 228, 46, 224), (226, 495, 224, 18), (20, 230, 496, 229), (230, 48, 231, 496), (496, 231, 47, 227), (229, 496, 227, 19), (21, 233, 497, 232), (233, 49, 234, 497), (497, 234, 48, 230), (232, 497, 230, 20), (22, 236, 498, 235), (236, 50, 237, 498), (498, 237, 49, 233), (235, 498, 233, 21), (23, 239, 499, 238), (239, 51, 240, 499), (499, 240, 50, 236), (238, 499, 236, 22), (24, 242, 500, 241), (242, 52, 243, 500), (500, 243, 51, 239), (241, 500, 239, 23), (25, 245, 501, 244), (245, 53, 246, 501), (501, 246, 52, 242), (244, 501, 242, 24), (26, 248, 502, 247), (248, 54, 249, 502), (502, 249, 53, 245), (247, 502, 245, 25), (27, 171, 503, 250), (171, 55, 251, 503), (503, 251, 54, 248), (250, 503, 248, 26), (28, 252, 504, 170), (252, 56, 253, 504), (504, 253, 83, 254), (170, 504, 254, 55), (29, 255, 505, 174), (255, 57, 256, 505), (505, 256, 56, 252), (174, 505, 252, 28), (30, 257, 506, 177), (257, 58, 258, 506), (506, 258, 57, 255), (177, 506, 255, 29), (31, 259, 507, 180), (259, 59, 260, 507), (507, 260, 58, 257), (180, 507, 257, 30), (32, 261, 508, 183), (261, 60, 262, 508), (508, 262, 59, 259), (183, 508, 259, 31), (33, 263, 509, 186), (263, 61, 264, 509), (509, 264, 60, 261), (186, 509, 261, 32), (34, 265, 510, 189), (265, 62, 266, 510), (510, 266, 61, 263), (189, 510, 263, 33), (35, 267, 511, 192), (267, 63, 268, 511), (511, 268, 62, 265), (192, 511, 265, 34), (36, 269, 512, 195), (269, 64, 270, 512), (512, 270, 63, 267), (195, 512, 267, 35), (37, 271, 513, 198), (271, 65, 272, 513), (513, 272, 64, 269), (198, 513, 269, 36), (38, 273, 514, 201), (273, 66, 274, 514), (514, 274, 65, 271), (201, 514, 271, 37), (39, 275, 515, 204), (275, 67, 276, 515), (515, 276, 66, 273), (204, 515, 273, 38), (40, 277, 516, 207), (277, 68, 278, 516), (516, 278, 67, 275), (207, 516, 275, 39), (41, 279, 517, 210), (279, 69, 280, 517), (517, 280, 68, 277), (210, 517, 277, 40), (42, 281, 518, 213), (281, 70, 282, 518), (518, 282, 69, 279), (213, 518, 279, 41), (43, 283, 519, 216), (283, 71, 284, 519), (519, 284, 70, 281), (216, 519, 281, 42), (44, 285, 520, 219), (285, 72, 286, 520), (520, 286, 71, 283), (219, 520, 283, 43), (45, 287, 521, 222), (287, 73, 288, 521), (521, 288, 72, 285), (222, 521, 285, 44), (46, 289, 522, 225), (289, 74, 290, 522), (522, 290, 73, 287), (225, 522, 287, 45), (47, 291, 523, 228), (291, 75, 292, 523), (523, 292, 74, 289), (228, 523, 289, 46), (48, 293, 524, 231), (293, 76, 294, 524), (524, 294, 75, 291), (231, 524, 291, 47), (49, 295, 525, 234), (295, 77, 296, 525), (525, 296, 76, 293), (234, 525, 293, 48), (50, 297, 526, 237), (297, 78, 298, 526), (526, 298, 77, 295), (237, 526, 295, 49), (51, 299, 527, 240), (299, 79, 300, 527), (527, 300, 78, 297), (240, 527, 297, 50), (52, 301, 528, 243), (301, 80, 302, 528), (528, 302, 79, 299), (243, 528, 299, 51), (53, 303, 529, 246), (303, 81, 304, 529), (529, 304, 80, 301), (246, 529, 301, 52), (54, 305, 530, 249), (305, 82, 306, 530), (530, 306, 81, 303), (249, 530, 303, 53), (55, 254, 531, 251), (254, 83, 307, 531), (531, 307, 82, 305), (251, 531, 305, 54), (56, 308, 532, 253), (308, 84, 309, 532), (532, 309, 111, 310), (253, 532, 310, 83), (57, 311, 533, 256), (311, 85, 312, 533), (533, 312, 84, 308), (256, 533, 308, 56), (58, 313, 534, 258), (313, 86, 314, 534), (534, 314, 85, 311), (258, 534, 311, 57), (59, 315, 535, 260), (315, 87, 316, 535), (535, 316, 86, 313), (260, 535, 313, 58), (60, 317, 536, 262), (317, 88, 318, 536), (536, 318, 87, 315), (262, 536, 315, 59), (61, 319, 537, 264), (319, 89, 320, 537), (537, 320, 88, 317), (264, 537, 317, 60), (62, 321, 538, 266), (321, 90, 322, 538), (538, 322, 89, 319), (266, 538, 319, 61), (63, 323, 539, 268), (323, 91, 324, 539), (539, 324, 90, 321), (268, 539, 321, 62), (64, 325, 540, 270), (325, 92, 326, 540), (540, 326, 91, 323), (270, 540, 323, 63), (65, 327, 541, 272), (327, 93, 328, 541), (541, 328, 92, 325), (272, 541, 325, 64), (66, 329, 542, 274), (329, 94, 330, 542), (542, 330, 93, 327), (274, 542, 327, 65), (67, 331, 543, 276), (331, 95, 332, 543), (543, 332, 94, 329), (276, 543, 329, 66), (68, 333, 544, 278), (333, 96, 334, 544), (544, 334, 95, 331), (278, 544, 331, 67), (69, 335, 545, 280), (335, 97, 336, 545), (545, 336, 96, 333), (280, 545, 333, 68), (70, 337, 546, 282), (337, 98, 338, 546), (546, 338, 97, 335), (282, 546, 335, 69), (71, 339, 547, 284), (339, 99, 340, 547), (547, 340, 98, 337), (284, 547, 337, 70), (72, 341, 548, 286), (341, 100, 342, 548), (548, 342, 99, 339), (286, 548, 339, 71), (73, 343, 549, 288), (343, 101, 344, 549), (549, 344, 100, 341), (288, 549, 341, 72), (74, 345, 550, 290), (345, 102, 346, 550), (550, 346, 101, 343), (290, 550, 343, 73), (75, 347, 551, 292), (347, 103, 348, 551), (551, 348, 102, 345), (292, 551, 345, 74), (76, 349, 552, 294), (349, 104, 350, 552), (552, 350, 103, 347), (294, 552, 347, 75), (77, 351, 553, 296), (351, 105, 352, 553), (553, 352, 104, 349), (296, 553, 349, 76), (78, 353, 554, 298), (353, 106, 354, 554), (554, 354, 105, 351), (298, 554, 351, 77), (79, 355, 555, 300), (355, 107, 356, 555), (555, 356, 106, 353), (300, 555, 353, 78), (80, 357, 556, 302), (357, 108, 358, 556), (556, 358, 107, 355), (302, 556, 355, 79), (81, 359, 557, 304), (359, 109, 360, 557), (557, 360, 108, 357), (304, 557, 357, 80), (82, 361, 558, 306), (361, 110, 362, 558), (558, 362, 109, 359), (306, 558, 359, 81), (83, 310, 559, 307), (310, 111, 363, 559), (559, 363, 110, 361), (307, 559, 361, 82), (84, 364, 560, 309), (364, 112, 365, 560), (560, 365, 139, 366), (309, 560, 366, 111), (85, 367, 561, 312), (367, 113, 368, 561), (561, 368, 112, 364), (312, 561, 364, 84), (86, 369, 562, 314), (369, 114, 370, 562), (562, 370, 113, 367), (314, 562, 367, 85), (87, 371, 563, 316), (371, 115, 372, 563), (563, 372, 114, 369), (316, 563, 369, 86), (88, 373, 564, 318), (373, 116, 374, 564), (564, 374, 115, 371), (318, 564, 371, 87), (89, 375, 565, 320), (375, 117, 376, 565), (565, 376, 116, 373), (320, 565, 373, 88), (90, 377, 566, 322), (377, 118, 378, 566), (566, 378, 117, 375), (322, 566, 375, 89), (91, 379, 567, 324), (379, 119, 380, 567), (567, 380, 118, 377), (324, 567, 377, 90), (92, 381, 568, 326), (381, 120, 382, 568), (568, 382, 119, 379), (326, 568, 379, 91), (93, 383, 569, 328), (383, 121, 384, 569), (569, 384, 120, 381), (328, 569, 381, 92), (94, 385, 570, 330), (385, 122, 386, 570), (570, 386, 121, 383), (330, 570, 383, 93), (95, 387, 571, 332), (387, 123, 388, 571), (571, 388, 122, 385), (332, 571, 385, 94), (96, 389, 572, 334), (389, 124, 390, 572), (572, 390, 123, 387), (334, 572, 387, 95), (97, 391, 573, 336), (391, 125, 392, 573), (573, 392, 124, 389), (336, 573, 389, 96), (98, 393, 574, 338), (393, 126, 394, 574), (574, 394, 125, 391), (338, 574, 391, 97), (99, 395, 575, 340), (395, 127, 396, 575), (575, 396, 126, 393), (340, 575, 393, 98), (100, 397, 576, 342), (397, 128, 398, 576), (576, 398, 127, 395), (342, 576, 395, 99), (101, 399, 577, 344), (399, 129, 400, 577), (577, 400, 128, 397), (344, 577, 397, 100), (102, 401, 578, 346), (401, 130, 402, 578), (578, 402, 129, 399), (346, 578, 399, 101), (103, 403, 579, 348), (403, 131, 404, 579), (579, 404, 130, 401), (348, 579, 401, 102), (104, 405, 580, 350), (405, 132, 406, 580), (580, 406, 131, 403), (350, 580, 403, 103), (105, 407, 581, 352), (407, 133, 408, 581), (581, 408, 132, 405), (352, 581, 405, 104), (106, 409, 582, 354), (409, 134, 410, 582), (582, 410, 133, 407), (354, 582, 407, 105), (107, 411, 583, 356), (411, 135, 412, 583), (583, 412, 134, 409), (356, 583, 409, 106), (108, 413, 584, 358), (413, 136, 414, 584), (584, 414, 135, 411), (358, 584, 411, 107), (109, 415, 585, 360), (415, 137, 416, 585), (585, 416, 136, 413), (360, 585, 413, 108), (110, 417, 586, 362), (417, 138, 418, 586), (586, 418, 137, 415), (362, 586, 415, 109), (111, 366, 587, 363), (366, 139, 419, 587), (587, 419, 138, 417), (363, 587, 417, 110), (112, 420, 588, 365), (420, 140, 421, 588), (588, 421, 167, 422), (365, 588, 422, 139), (113, 423, 589, 368), (423, 141, 424, 589), (589, 424, 140, 420), (368, 589, 420, 112), (114, 425, 590, 370), (425, 142, 426, 590), (590, 426, 141, 423), (370, 590, 423, 113), (115, 427, 591, 372), (427, 143, 428, 591), (591, 428, 142, 425), (372, 591, 425, 114), (116, 429, 592, 374), (429, 144, 430, 592), (592, 430, 143, 427), (374, 592, 427, 115), (117, 431, 593, 376), (431, 145, 432, 593), (593, 432, 144, 429), (376, 593, 429, 116), (118, 433, 594, 378), (433, 146, 434, 594), (594, 434, 145, 431), (378, 594, 431, 117), (119, 435, 595, 380), (435, 147, 436, 595), (595, 436, 146, 433), (380, 595, 433, 118), (120, 437, 596, 382), (437, 148, 438, 596), (596, 438, 147, 435), (382, 596, 435, 119), (121, 439, 597, 384), (439, 149, 440, 597), (597, 440, 148, 437), (384, 597, 437, 120), (122, 441, 598, 386), (441, 150, 442, 598), (598, 442, 149, 439), (386, 598, 439, 121), (123, 443, 599, 388), (443, 151, 444, 599), (599, 444, 150, 441), (388, 599, 441, 122), (124, 445, 600, 390), (445, 152, 446, 600), (600, 446, 151, 443), (390, 600, 443, 123), (125, 447, 601, 392), (447, 153, 448, 601), (601, 448, 152, 445), (392, 601, 445, 124), (126, 449, 602, 394), (449, 154, 450, 602), (602, 450, 153, 447), (394, 602, 447, 125), (127, 451, 603, 396), (451, 155, 452, 603), (603, 452, 154, 449), (396, 603, 449, 126), (128, 453, 604, 398), (453, 156, 454, 604), (604, 454, 155, 451), (398, 604, 451, 127), (129, 455, 605, 400), (455, 157, 456, 605), (605, 456, 156, 453), (400, 605, 453, 128), (130, 457, 606, 402), (457, 158, 458, 606), (606, 458, 157, 455), (402, 606, 455, 129), (131, 459, 607, 404), (459, 159, 460, 607), (607, 460, 158, 457), (404, 607, 457, 130), (132, 461, 608, 406), (461, 160, 462, 608), (608, 462, 159, 459), (406, 608, 459, 131), (133, 463, 609, 408), (463, 161, 464, 609), (609, 464, 160, 461), (408, 609, 461, 132), (134, 465, 610, 410), (465, 162, 466, 610), (610, 466, 161, 463), (410, 610, 463, 133), (135, 467, 611, 412), (467, 163, 468, 611), (611, 468, 162, 465), (412, 611, 465, 134), (136, 469, 612, 414), (469, 164, 470, 612), (612, 470, 163, 467), (414, 612, 467, 135), (137, 471, 613, 416), (471, 165, 472, 613), (613, 472, 164, 469), (416, 613, 469, 136), (138, 473, 614, 418), (473, 166, 474, 614), (614, 474, 165, 471), (418, 614, 471, 137), (139, 422, 615, 419), (422, 167, 475, 615), (615, 475, 166, 473), (419, 615, 473, 138), (616, 784, 1092, 785), (785, 1092, 786, 644), (1092, 787, 671, 786), (784, 643, 787, 1092), (617, 788, 1093, 789), (789, 1093, 790, 645), (1093, 785, 644, 790), (788, 616, 785, 1093), (618, 791, 1094, 792), (792, 1094, 793, 646), (1094, 789, 645, 793), (791, 617, 789, 1094), (619, 794, 1095, 795), (795, 1095, 796, 647), (1095, 792, 646, 796), (794, 618, 792, 1095), (620, 797, 1096, 798), (798, 1096, 799, 648), (1096, 795, 647, 799), (797, 619, 795, 1096), (621, 800, 1097, 801), (801, 1097, 802, 649), (1097, 798, 648, 802), (800, 620, 798, 1097), (622, 803, 1098, 804), (804, 1098, 805, 650), (1098, 801, 649, 805), (803, 621, 801, 1098), (623, 806, 1099, 807), (807, 1099, 808, 651), (1099, 804, 650, 808), (806, 622, 804, 1099), (624, 809, 1100, 810), (810, 1100, 811, 652), (1100, 807, 651, 811), (809, 623, 807, 1100), (625, 812, 1101, 813), (813, 1101, 814, 653), (1101, 810, 652, 814), (812, 624, 810, 1101), (626, 815, 1102, 816), (816, 1102, 817, 654), (1102, 813, 653, 817), (815, 625, 813, 1102), (627, 818, 1103, 819), (819, 1103, 820, 655), (1103, 816, 654, 820), (818, 626, 816, 1103), (628, 821, 1104, 822), (822, 1104, 823, 656), (1104, 819, 655, 823), (821, 627, 819, 1104), (629, 824, 1105, 825), (825, 1105, 826, 657), (1105, 822, 656, 826), (824, 628, 822, 1105), (630, 827, 1106, 828), (828, 1106, 829, 658), (1106, 825, 657, 829), (827, 629, 825, 1106), (631, 830, 1107, 831), (831, 1107, 832, 659), (1107, 828, 658, 832), (830, 630, 828, 1107), (632, 833, 1108, 834), (834, 1108, 835, 660), (1108, 831, 659, 835), (833, 631, 831, 1108), (633, 836, 1109, 837), (837, 1109, 838, 661), (1109, 834, 660, 838), (836, 632, 834, 1109), (634, 839, 1110, 840), (840, 1110, 841, 662), (1110, 837, 661, 841), (839, 633, 837, 1110), (635, 842, 1111, 843), (843, 1111, 844, 663), (1111, 840, 662, 844), (842, 634, 840, 1111), (636, 845, 1112, 846), (846, 1112, 847, 664), (1112, 843, 663, 847), (845, 635, 843, 1112), (637, 848, 1113, 849), (849, 1113, 850, 665), (1113, 846, 664, 850), (848, 636, 846, 1113), (638, 851, 1114, 852), (852, 1114, 853, 666), (1114, 849, 665, 853), (851, 637, 849, 1114), (639, 854, 1115, 855), (855, 1115, 856, 667), (1115, 852, 666, 856), (854, 638, 852, 1115), (640, 857, 1116, 858), (858, 1116, 859, 668), (1116, 855, 667, 859), (857, 639, 855, 1116), (641, 860, 1117, 861), (861, 1117, 862, 669), (1117, 858, 668, 862), (860, 640, 858, 1117), (642, 863, 1118, 864), (864, 1118, 865, 670), (1118, 861, 669, 865), (863, 641, 861, 1118), (643, 866, 1119, 787), (787, 1119, 867, 671), (1119, 864, 670, 867), (866, 642, 864, 1119), (644, 786, 1120, 868), (868, 1120, 869, 672), (1120, 870, 699, 869), (786, 671, 870, 1120), (645, 790, 1121, 871), (871, 1121, 872, 673), (1121, 868, 672, 872), (790, 644, 868, 1121), (646, 793, 1122, 873), (873, 1122, 874, 674), (1122, 871, 673, 874), (793, 645, 871, 1122), (647, 796, 1123, 875), (875, 1123, 876, 675), (1123, 873, 674, 876), (796, 646, 873, 1123), (648, 799, 1124, 877), (877, 1124, 878, 676), (1124, 875, 675, 878), (799, 647, 875, 1124), (649, 802, 1125, 879), (879, 1125, 880, 677), (1125, 877, 676, 880), (802, 648, 877, 1125), (650, 805, 1126, 881), (881, 1126, 882, 678), (1126, 879, 677, 882), (805, 649, 879, 1126), (651, 808, 1127, 883), (883, 1127, 884, 679), (1127, 881, 678, 884), (808, 650, 881, 1127), (652, 811, 1128, 885), (885, 1128, 886, 680), (1128, 883, 679, 886), (811, 651, 883, 1128), (653, 814, 1129, 887), (887, 1129, 888, 681), (1129, 885, 680, 888), (814, 652, 885, 1129), (654, 817, 1130, 889), (889, 1130, 890, 682), (1130, 887, 681, 890), (817, 653, 887, 1130), (655, 820, 1131, 891), (891, 1131, 892, 683), (1131, 889, 682, 892), (820, 654, 889, 1131), (656, 823, 1132, 893), (893, 1132, 894, 684), (1132, 891, 683, 894), (823, 655, 891, 1132), (657, 826, 1133, 895), (895, 1133, 896, 685), (1133, 893, 684, 896), (826, 656, 893, 1133), (658, 829, 1134, 897), (897, 1134, 898, 686), (1134, 895, 685, 898), (829, 657, 895, 1134), (659, 832, 1135, 899), (899, 1135, 900, 687), (1135, 897, 686, 900), (832, 658, 897, 1135), (660, 835, 1136, 901), (901, 1136, 902, 688), (1136, 899, 687, 902), (835, 659, 899, 1136), (661, 838, 1137, 903), (903, 1137, 904, 689), (1137, 901, 688, 904), (838, 660, 901, 1137), (662, 841, 1138, 905), (905, 1138, 906, 690), (1138, 903, 689, 906), (841, 661, 903, 1138), (663, 844, 1139, 907), (907, 1139, 908, 691), (1139, 905, 690, 908), (844, 662, 905, 1139), (664, 847, 1140, 909), (909, 1140, 910, 692), (1140, 907, 691, 910), (847, 663, 907, 1140), (665, 850, 1141, 911), (911, 1141, 912, 693), (1141, 909, 692, 912), (850, 664, 909, 1141), (666, 853, 1142, 913), (913, 1142, 914, 694), (1142, 911, 693, 914), (853, 665, 911, 1142), (667, 856, 1143, 915), (915, 1143, 916, 695), (1143, 913, 694, 916), (856, 666, 913, 1143), (668, 859, 1144, 917), (917, 1144, 918, 696), (1144, 915, 695, 918), (859, 667, 915, 1144), (669, 862, 1145, 919), (919, 1145, 920, 697), (1145, 917, 696, 920), (862, 668, 917, 1145), (670, 865, 1146, 921), (921, 1146, 922, 698), (1146, 919, 697, 922), (865, 669, 919, 1146), (671, 867, 1147, 870), (870, 1147, 923, 699), (1147, 921, 698, 923), (867, 670, 921, 1147), (672, 869, 1148, 924), (924, 1148, 925, 700), (1148, 926, 727, 925), (869, 699, 926, 1148), (673, 872, 1149, 927), (927, 1149, 928, 701), (1149, 924, 700, 928), (872, 672, 924, 1149), (674, 874, 1150, 929), (929, 1150, 930, 702), (1150, 927, 701, 930), (874, 673, 927, 1150), (675, 876, 1151, 931), (931, 1151, 932, 703), (1151, 929, 702, 932), (876, 674, 929, 1151), (676, 878, 1152, 933), (933, 1152, 934, 704), (1152, 931, 703, 934), (878, 675, 931, 1152), (677, 880, 1153, 935), (935, 1153, 936, 705), (1153, 933, 704, 936), (880, 676, 933, 1153), (678, 882, 1154, 937), (937, 1154, 938, 706), (1154, 935, 705, 938), (882, 677, 935, 1154), (679, 884, 1155, 939), (939, 1155, 940, 707), (1155, 937, 706, 940), (884, 678, 937, 1155), (680, 886, 1156, 941), (941, 1156, 942, 708), (1156, 939, 707, 942), (886, 679, 939, 1156), (681, 888, 1157, 943), (943, 1157, 944, 709), (1157, 941, 708, 944), (888, 680, 941, 1157), (682, 890, 1158, 945), (945, 1158, 946, 710), (1158, 943, 709, 946), (890, 681, 943, 1158), (683, 892, 1159, 947), (947, 1159, 948, 711), (1159, 945, 710, 948), (892, 682, 945, 1159), (684, 894, 1160, 949), (949, 1160, 950, 712), (1160, 947, 711, 950), (894, 683, 947, 1160), (685, 896, 1161, 951), (951, 1161, 952, 713), (1161, 949, 712, 952), (896, 684, 949, 1161), (686, 898, 1162, 953), (953, 1162, 954, 714), (1162, 951, 713, 954), (898, 685, 951, 1162), (687, 900, 1163, 955), (955, 1163, 956, 715), (1163, 953, 714, 956), (900, 686, 953, 1163), (688, 902, 1164, 957), (957, 1164, 958, 716), (1164, 955, 715, 958), (902, 687, 955, 1164), (689, 904, 1165, 959), (959, 1165, 960, 717), (1165, 957, 716, 960), (904, 688, 957, 1165), (690, 906, 1166, 961), (961, 1166, 962, 718), (1166, 959, 717, 962), (906, 689, 959, 1166), (691, 908, 1167, 963), (963, 1167, 964, 719), (1167, 961, 718, 964), (908, 690, 961, 1167), (692, 910, 1168, 965), (965, 1168, 966, 720), (1168, 963, 719, 966), (910, 691, 963, 1168), (693, 912, 1169, 967), (967, 1169, 968, 721), (1169, 965, 720, 968), (912, 692, 965, 1169), (694, 914, 1170, 969), (969, 1170, 970, 722), (1170, 967, 721, 970), (914, 693, 967, 1170), (695, 916, 1171, 971), (971, 1171, 972, 723), (1171, 969, 722, 972), (916, 694, 969, 1171), (696, 918, 1172, 973), (973, 1172, 974, 724), (1172, 971, 723, 974), (918, 695, 971, 1172), (697, 920, 1173, 975), (975, 1173, 976, 725), (1173, 973, 724, 976), (920, 696, 973, 1173), (698, 922, 1174, 977), (977, 1174, 978, 726), (1174, 975, 725, 978), (922, 697, 975, 1174), (699, 923, 1175, 926), (926, 1175, 979, 727), (1175, 977, 726, 979), (923, 698, 977, 1175), (700, 925, 1176, 980), (980, 1176, 981, 728), (1176, 982, 755, 981), (925, 727, 982, 1176), (701, 928, 1177, 983), (983, 1177, 984, 729), (1177, 980, 728, 984), (928, 700, 980, 1177), (702, 930, 1178, 985), (985, 1178, 986, 730), (1178, 983, 729, 986), (930, 701, 983, 1178), (703, 932, 1179, 987), (987, 1179, 988, 731), (1179, 985, 730, 988), (932, 702, 985, 1179), (704, 934, 1180, 989), (989, 1180, 990, 732), (1180, 987, 731, 990), (934, 703, 987, 1180), (705, 936, 1181, 991), (991, 1181, 992, 733), (1181, 989, 732, 992), (936, 704, 989, 1181), (706, 938, 1182, 993), (993, 1182, 994, 734), (1182, 991, 733, 994), (938, 705, 991, 1182), (707, 940, 1183, 995), (995, 1183, 996, 735), (1183, 993, 734, 996), (940, 706, 993, 1183), (708, 942, 1184, 997), (997, 1184, 998, 736), (1184, 995, 735, 998), (942, 707, 995, 1184), (709, 944, 1185, 999), (999, 1185, 1000, 737), (1185, 997, 736, 1000), (944, 708, 997, 1185), (710, 946, 1186, 1001), (1001, 1186, 1002, 738), (1186, 999, 737, 1002), (946, 709, 999, 1186), (711, 948, 1187, 1003), (1003, 1187, 1004, 739), (1187, 1001, 738, 1004), (948, 710, 1001, 1187), (712, 950, 1188, 1005), (1005, 1188, 1006, 740), (1188, 1003, 739, 1006), (950, 711, 1003, 1188), (713, 952, 1189, 1007), (1007, 1189, 1008, 741), (1189, 1005, 740, 1008), (952, 712, 1005, 1189), (714, 954, 1190, 1009), (1009, 1190, 1010, 742), (1190, 1007, 741, 1010), (954, 713, 1007, 1190), (715, 956, 1191, 1011), (1011, 1191, 1012, 743), (1191, 1009, 742, 1012), (956, 714, 1009, 1191), (716, 958, 1192, 1013), (1013, 1192, 1014, 744), (1192, 1011, 743, 1014), (958, 715, 1011, 1192), (717, 960, 1193, 1015), (1015, 1193, 1016, 745), (1193, 1013, 744, 1016), (960, 716, 1013, 1193), (718, 962, 1194, 1017), (1017, 1194, 1018, 746), (1194, 1015, 745, 1018), (962, 717, 1015, 1194), (719, 964, 1195, 1019), (1019, 1195, 1020, 747), (1195, 1017, 746, 1020), (964, 718, 1017, 1195), (720, 966, 1196, 1021), (1021, 1196, 1022, 748), (1196, 1019, 747, 1022), (966, 719, 1019, 1196), (721, 968, 1197, 1023), (1023, 1197, 1024, 749), (1197, 1021, 748, 1024), (968, 720, 1021, 1197), (722, 970, 1198, 1025), (1025, 1198, 1026, 750), (1198, 1023, 749, 1026), (970, 721, 1023, 1198), (723, 972, 1199, 1027), (1027, 1199, 1028, 751), (1199, 1025, 750, 1028), (972, 722, 1025, 1199), (724, 974, 1200, 1029), (1029, 1200, 1030, 752), (1200, 1027, 751, 1030), (974, 723, 1027, 1200), (725, 976, 1201, 1031), (1031, 1201, 1032, 753), (1201, 1029, 752, 1032), (976, 724, 1029, 1201), (726, 978, 1202, 1033), (1033, 1202, 1034, 754), (1202, 1031, 753, 1034), (978, 725, 1031, 1202), (727, 979, 1203, 982), (982, 1203, 1035, 755), (1203, 1033, 754, 1035), (979, 726, 1033, 1203), (728, 981, 1204, 1036), (1036, 1204, 1037, 756), (1204, 1038, 783, 1037), (981, 755, 1038, 1204), (729, 984, 1205, 1039), (1039, 1205, 1040, 757), (1205, 1036, 756, 1040), (984, 728, 1036, 1205), (730, 986, 1206, 1041), (1041, 1206, 1042, 758), (1206, 1039, 757, 1042), (986, 729, 1039, 1206), (731, 988, 1207, 1043), (1043, 1207, 1044, 759), (1207, 1041, 758, 1044), (988, 730, 1041, 1207), (732, 990, 1208, 1045), (1045, 1208, 1046, 760), (1208, 1043, 759, 1046), (990, 731, 1043, 1208), (733, 992, 1209, 1047), (1047, 1209, 1048, 761), (1209, 1045, 760, 1048), (992, 732, 1045, 1209), (734, 994, 1210, 1049), (1049, 1210, 1050, 762), (1210, 1047, 761, 1050), (994, 733, 1047, 1210), (735, 996, 1211, 1051), (1051, 1211, 1052, 763), (1211, 1049, 762, 1052), (996, 734, 1049, 1211), (736, 998, 1212, 1053), (1053, 1212, 1054, 764), (1212, 1051, 763, 1054), (998, 735, 1051, 1212), (737, 1000, 1213, 1055), (1055, 1213, 1056, 765), (1213, 1053, 764, 1056), (1000, 736, 1053, 1213), (738, 1002, 1214, 1057), (1057, 1214, 1058, 766), (1214, 1055, 765, 1058), (1002, 737, 1055, 1214), (739, 1004, 1215, 1059), (1059, 1215, 1060, 767), (1215, 1057, 766, 1060), (1004, 738, 1057, 1215), (740, 1006, 1216, 1061), (1061, 1216, 1062, 768), (1216, 1059, 767, 1062), (1006, 739, 1059, 1216), (741, 1008, 1217, 1063), (1063, 1217, 1064, 769), (1217, 1061, 768, 1064), (1008, 740, 1061, 1217), (742, 1010, 1218, 1065), (1065, 1218, 1066, 770), (1218, 1063, 769, 1066), (1010, 741, 1063, 1218), (743, 1012, 1219, 1067), (1067, 1219, 1068, 771), (1219, 1065, 770, 1068), (1012, 742, 1065, 1219), (744, 1014, 1220, 1069), (1069, 1220, 1070, 772), (1220, 1067, 771, 1070), (1014, 743, 1067, 1220), (745, 1016, 1221, 1071), (1071, 1221, 1072, 773), (1221, 1069, 772, 1072), (1016, 744, 1069, 1221), (746, 1018, 1222, 1073), (1073, 1222, 1074, 774), (1222, 1071, 773, 1074), (1018, 745, 1071, 1222), (747, 1020, 1223, 1075), (1075, 1223, 1076, 775), (1223, 1073, 774, 1076), (1020, 746, 1073, 1223), (748, 1022, 1224, 1077), (1077, 1224, 1078, 776), (1224, 1075, 775, 1078), (1022, 747, 1075, 1224), (749, 1024, 1225, 1079), (1079, 1225, 1080, 777), (1225, 1077, 776, 1080), (1024, 748, 1077, 1225), (750, 1026, 1226, 1081), (1081, 1226, 1082, 778), (1226, 1079, 777, 1082), (1026, 749, 1079, 1226), (751, 1028, 1227, 1083), (1083, 1227, 1084, 779), (1227, 1081, 778, 1084), (1028, 750, 1081, 1227), (752, 1030, 1228, 1085), (1085, 1228, 1086, 780), (1228, 1083, 779, 1086), (1030, 751, 1083, 1228), (753, 1032, 1229, 1087), (1087, 1229, 1088, 781), (1229, 1085, 780, 1088), (1032, 752, 1085, 1229), (754, 1034, 1230, 1089), (1089, 1230, 1090, 782), (1230, 1087, 781, 1090), (1034, 753, 1087, 1230), (755, 1035, 1231, 1038), (1038, 1231, 1091, 783), (1231, 1089, 782, 1091), (1035, 754, 1089, 1231), (0, 168, 784, 616), (168, 27, 643, 784), (172, 0, 616, 788), (1, 172, 788, 617), (175, 1, 617, 791), (2, 175, 791, 618), (178, 2, 618, 794), (3, 178, 794, 619), (181, 3, 619, 797), (4, 181, 797, 620), (184, 4, 620, 800), (5, 184, 800, 621), (187, 5, 621, 803), (6, 187, 803, 622), (190, 6, 622, 806), (7, 190, 806, 623), (193, 7, 623, 809), (8, 193, 809, 624), (196, 8, 624, 812), (9, 196, 812, 625), (199, 9, 625, 815), (10, 199, 815, 626), (202, 10, 626, 818), (11, 202, 818, 627), (205, 11, 627, 821), (12, 205, 821, 628), (208, 12, 628, 824), (13, 208, 824, 629), (211, 13, 629, 827), (14, 211, 827, 630), (214, 14, 630, 830), (15, 214, 830, 631), (217, 15, 631, 833), (16, 217, 833, 632), (220, 16, 632, 836), (17, 220, 836, 633), (223, 17, 633, 839), (18, 223, 839, 634), (226, 18, 634, 842), (19, 226, 842, 635), (229, 19, 635, 845), (20, 229, 845, 636), (232, 20, 636, 848), (21, 232, 848, 637), (235, 21, 637, 851), (22, 235, 851, 638), (238, 22, 638, 854), (23, 238, 854, 639), (241, 23, 639, 857), (24, 241, 857, 640), (244, 24, 640, 860), (25, 244, 860, 641), (247, 25, 641, 863), (26, 247, 863, 642), (250, 26, 642, 866), (27, 250, 866, 643), (421, 140, 756, 1037), (167, 421, 1037, 783), (140, 424, 1040, 756), (424, 141, 757, 1040), (141, 426, 1042, 757), (426, 142, 758, 1042), (142, 428, 1044, 758), (428, 143, 759, 1044), (143, 430, 1046, 759), (430, 144, 760, 1046), (144, 432, 1048, 760), (432, 145, 761, 1048), (145, 434, 1050, 761), (434, 146, 762, 1050), (146, 436, 1052, 762), (436, 147, 763, 1052), (147, 438, 1054, 763), (438, 148, 764, 1054), (148, 440, 1056, 764), (440, 149, 765, 1056), (149, 442, 1058, 765), (442, 150, 766, 1058), (150, 444, 1060, 766), (444, 151, 767, 1060), (151, 446, 1062, 767), (446, 152, 768, 1062), (152, 448, 1064, 768), (448, 153, 769, 1064), (153, 450, 1066, 769), (450, 154, 770, 1066), (154, 452, 1068, 770), (452, 155, 771, 1068), (155, 454, 1070, 771), (454, 156, 772, 1070), (156, 456, 1072, 772), (456, 157, 773, 1072), (157, 458, 1074, 773), (458, 158, 774, 1074), (158, 460, 1076, 774), (460, 159, 775, 1076), (159, 462, 1078, 775), (462, 160, 776, 1078), (160, 464, 1080, 776), (464, 161, 777, 1080), (161, 466, 1082, 777), (466, 162, 778, 1082), (162, 468, 1084, 778), (468, 163, 779, 1084), (163, 470, 1086, 779), (470, 164, 780, 1086), (164, 472, 1088, 780), (472, 165, 781, 1088), (165, 474, 1090, 781), (474, 166, 782, 1090), (166, 475, 1091, 782), (475, 167, 783, 1091)])
me_plane_001.use_remesh_preserve_volume = False
me_plane_001.use_remesh_preserve_attributes = False
me_plane_001.use_mirror_vertex_groups = False
me_plane_001.update()

# ---- objects
ob_light = bpy.data.objects.new('Light', light_light)
ob_camera = bpy.data.objects.new('Camera', cam_camera)
ob_plane = bpy.data.objects.new('Plane', me_plane_001)

# ---- transforms, parenting, visibility, modifiers, constraints
ob_light.location = (4.076, 1.005, 5.904)
ob_light.rotation_euler = (0.6503, 0.05522, 1.866)
ob_light.lock_rotations_4d = False
ob_light.empty_display_type = 'ARROWS'
ob_light.color = (0.0, 0.0, 0.0, 0.0)
ob_light.lineart.crease_threshold = 0.0
ob_camera.location = (7.359, -6.926, 4.958)
ob_camera.rotation_euler = (1.109, 0.0, 0.8149)
ob_camera.lock_rotations_4d = False
ob_camera.empty_display_type = 'ARROWS'
ob_camera.color = (0.0, 0.0, 0.0, 0.0)
ob_camera.display_type = 'WIRE'
ob_camera.lineart.crease_threshold = 0.0
ob_plane.location = (0.0, 0.0, 0.0)
ob_plane.lineart.crease_threshold = 0.0

# ---- collection membership
col_collection.objects.link(ob_light)
col_collection.objects.link(ob_camera)
col_collection.objects.link(ob_plane)

# ---- scene / render settings (as saved in the file)
scene.camera = ob_camera
scene.frame_start = 1; scene.frame_end = 250; scene.frame_set(1)
scene.render.engine = 'BLENDER_EEVEE_NEXT'
scene.cycles.use_denoising = False
scene.cycles.samples = 128
scene.cycles.sampling_pattern = 'TABULATED_SOBOL'
scene.cycles.use_adaptive_sampling = False
scene.cycles.use_light_tree = False
scene.view_settings.view_transform = 'Filmic'
bpy.context.view_layer.update()
